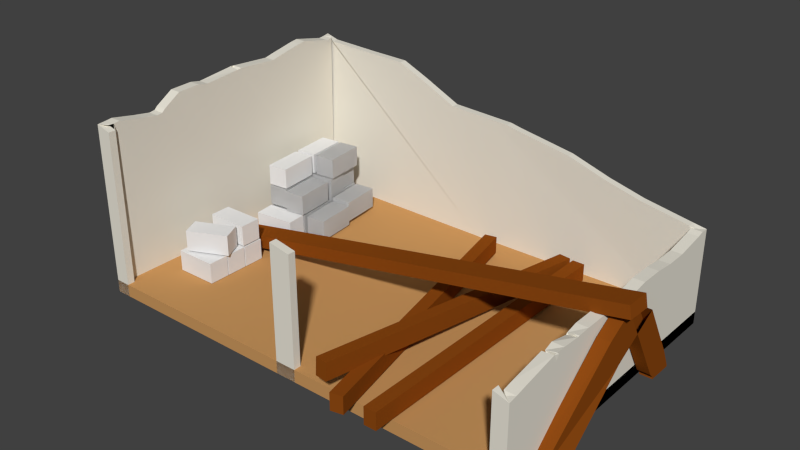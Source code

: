 # Source: egypt_minery_construction1.blend  (saved by Blender 2.75.0; exported with 4.5.12 LTS)
import bpy
from mathutils import Matrix  # noqa: F401  (used for matrix-valued properties, if any)

bpy.ops.wm.read_factory_settings(use_empty=True)
scene = bpy.context.scene
scene.name = 'Scene'

# ---- collections
col_collection_1 = bpy.data.collections.new('Collection 1'); scene.collection.children.link(col_collection_1)

# ---- materials (node trees are filled in below, after node groups)
mat_greek_minery_stones = bpy.data.materials.new('greek_minery_stones')
mat_greek_minery_stones.alpha_threshold = 0.0
mat_greek_minery_stones.use_transparent_shadow = False
mat_greek_minery_stones.roughness = 0.5
mat_greek_minery_ground = bpy.data.materials.new('greek_minery_ground')
mat_greek_minery_ground.alpha_threshold = 0.0
mat_greek_minery_ground.use_transparent_shadow = False
mat_greek_minery_ground.diffuse_color = (0.5815, 0.3058, 0.1112, 1.0)
mat_greek_minery_ground.roughness = 0.5
mat_greek_minery_ground.line_color = (0.0, 0.0, 0.0, 1.0)
mat_greek_minery_wood = bpy.data.materials.new('greek_minery_wood')
mat_greek_minery_wood.alpha_threshold = 0.0
mat_greek_minery_wood.use_transparent_shadow = False
mat_greek_minery_wood.diffuse_color = (0.2598, 0.06523, 0.006452, 1.0)
mat_greek_minery_wood.roughness = 0.5
mat_greek_minery_wood.specular_intensity = 0.0
mat_greek_minery_wall = bpy.data.materials.new('greek_minery_wall')
mat_greek_minery_wall.alpha_threshold = 0.0
mat_greek_minery_wall.use_transparent_shadow = False
mat_greek_minery_wall.diffuse_color = (0.814, 0.7797, 0.6819, 1.0)
mat_greek_minery_wall.roughness = 0.5

# ---- material node trees

# ---- world
world_world = bpy.data.worlds.new('World'); scene.world = world_world
world_world.color = (0.05088, 0.05088, 0.05088)
world_world.use_sun_shadow = False
world_world.sun_shadow_jitter_overblur = 0.0
world_world.cycles.sampling_method = 'MANUAL'
world_world.cycles.sample_map_resolution = 256

# ---- meshes
me_cube_002 = bpy.data.meshes.new('Cube.002')
me_cube_002.from_pydata([(1.5, -4.371e-08, -1.0), (1.5, 4.371e-08, 1.0), (1.4, 4.371e-08, 1.0), (0.07, 4.371e-08, 1.0), (-1.5, -4.371e-08, -1.0), (-1.5, 4.371e-08, 1.0), (0.0, -4.371e-08, -1.0), (0.0, 4.371e-08, 1.0), (-1.4, 4.371e-08, 1.0), (-0.07, 4.371e-08, 1.0), (-1.339, 0.1161, -0.4775), (-1.339, 0.2571, -0.4775), (-1.366, 0.1161, -0.7583), (-1.366, 0.2571, -0.7583), (-1.199, 0.1161, -0.491), (-1.199, 0.2571, -0.491), (-1.226, 0.1161, -0.7718), (-1.226, 0.2571, -0.7718), (-1.181, 0.1161, -0.4868), (-1.181, 0.2571, -0.4868), (-1.208, 0.1161, -0.7676), (-1.208, 0.2571, -0.7676), (-1.04, 0.1161, -0.5003), (-1.04, 0.2571, -0.5003), (-1.067, 0.1161, -0.7811), (-1.067, 0.2571, -0.7811), (-1.022, 0.1161, -0.4961), (-1.022, 0.2571, -0.4961), (-1.049, 0.1161, -0.7769), (-1.049, 0.2571, -0.7769), (-0.8818, 0.1161, -0.5096), (-0.8818, 0.2571, -0.5096), (-0.9089, 0.1161, -0.7904), (-0.9089, 0.2571, -0.7904), (-0.9817, 0.09805, -0.201), (-0.9817, 0.2391, -0.201), (-1.009, 0.09805, -0.4818), (-1.009, 0.2391, -0.4818), (-0.8413, 0.09805, -0.2145), (-0.8413, 0.2391, -0.2145), (-0.8684, 0.09805, -0.4953), (-0.8684, 0.2391, -0.4953), (-1.145, 0.09805, -0.1854), (-1.145, 0.2391, -0.1854), (-1.172, 0.09805, -0.4662), (-1.172, 0.2391, -0.4662), (-1.005, 0.09805, -0.1989), (-1.005, 0.2391, -0.1989), (-1.032, 0.09805, -0.4797), (-1.032, 0.2391, -0.4797), (-1.297, 0.09805, -0.1725), (-1.297, 0.2391, -0.1725), (-1.324, 0.09805, -0.4533), (-1.324, 0.2391, -0.4533), (-1.156, 0.09805, -0.1861), (-1.156, 0.2391, -0.1861), (-1.183, 0.09805, -0.4668), (-1.183, 0.2391, -0.4668), (-1.297, 0.2498, -0.1725), (-1.297, 0.3908, -0.1725), (-1.324, 0.2498, -0.4533), (-1.324, 0.3908, -0.4533), (-1.156, 0.2498, -0.1861), (-1.156, 0.3908, -0.1861), (-1.183, 0.2498, -0.4668), (-1.183, 0.3908, -0.4668), (-1.141, 0.2498, -0.1646), (-1.141, 0.3908, -0.1646), (-1.168, 0.2498, -0.4454), (-1.168, 0.3908, -0.4454), (-1.0, 0.2498, -0.1781), (-1.0, 0.3908, -0.1781), (-1.028, 0.2498, -0.4589), (-1.028, 0.3908, -0.4589), (-1.036, 0.2498, -0.4992), (-1.036, 0.3908, -0.4992), (-1.317, 0.2498, -0.4722), (-1.317, 0.3908, -0.4722), (-1.05, 0.2498, -0.6396), (-1.05, 0.3908, -0.6396), (-1.331, 0.2498, -0.6125), (-1.331, 0.3908, -0.6125), (-1.066, 0.2614, -0.6425), (-1.066, 0.4024, -0.6425), (-1.346, 0.2614, -0.6155), (-1.346, 0.4024, -0.6155), (-1.079, 0.2614, -0.7829), (-1.079, 0.4024, -0.7829), (-1.36, 0.2614, -0.7559), (-1.36, 0.4024, -0.7559), (-1.339, 0.1161, -0.4775), (-1.339, 0.2571, -0.4775), (-1.366, 0.1161, -0.7583), (-1.366, 0.2571, -0.7583), (-1.199, 0.1161, -0.491), (-1.199, 0.2571, -0.491), (-1.226, 0.1161, -0.7718), (-1.226, 0.2571, -0.7718), (-1.181, 0.1161, -0.4868), (-1.181, 0.2571, -0.4868), (-1.208, 0.1161, -0.7676), (-1.208, 0.2571, -0.7676), (-1.04, 0.1161, -0.5003), (-1.04, 0.2571, -0.5003), (-1.067, 0.1161, -0.7811), (-1.067, 0.2571, -0.7811), (-1.022, 0.1161, -0.4961), (-1.022, 0.2571, -0.4961), (-1.049, 0.1161, -0.7769), (-1.049, 0.2571, -0.7769), (-0.8818, 0.1161, -0.5096), (-0.8818, 0.2571, -0.5096), (-0.9089, 0.1161, -0.7904), (-0.9089, 0.2571, -0.7904), (-0.9817, 0.09805, -0.201), (-0.9817, 0.2391, -0.201), (-1.009, 0.09805, -0.4818), (-1.009, 0.2391, -0.4818), (-0.8413, 0.09805, -0.2145), (-0.8413, 0.2391, -0.2145), (-0.8684, 0.09805, -0.4953), (-0.8684, 0.2391, -0.4953), (-1.145, 0.09805, -0.1854), (-1.145, 0.2391, -0.1854), (-1.172, 0.09805, -0.4662), (-1.172, 0.2391, -0.4662), (-1.005, 0.09805, -0.1989), (-1.005, 0.2391, -0.1989), (-1.032, 0.09805, -0.4797), (-1.032, 0.2391, -0.4797), (-1.297, 0.09805, -0.1725), (-1.297, 0.2391, -0.1725), (-1.324, 0.09805, -0.4533), (-1.324, 0.2391, -0.4533), (-1.156, 0.09805, -0.1861), (-1.156, 0.2391, -0.1861), (-1.183, 0.09805, -0.4668), (-1.183, 0.2391, -0.4668), (-1.297, 0.2498, -0.1725), (-1.297, 0.3908, -0.1725), (-1.324, 0.2498, -0.4533), (-1.324, 0.3908, -0.4533), (-1.156, 0.2498, -0.1861), (-1.156, 0.3908, -0.1861), (-1.183, 0.2498, -0.4668), (-1.183, 0.3908, -0.4668), (-1.141, 0.2498, -0.1646), (-1.141, 0.3908, -0.1646), (-1.168, 0.2498, -0.4454), (-1.168, 0.3908, -0.4454), (-1.0, 0.2498, -0.1781), (-1.0, 0.3908, -0.1781), (-1.028, 0.2498, -0.4589), (-1.028, 0.3908, -0.4589), (-1.036, 0.2498, -0.4992), (-1.036, 0.3908, -0.4992), (-1.317, 0.2498, -0.4722), (-1.317, 0.3908, -0.4722), (-1.05, 0.2498, -0.6396), (-1.05, 0.3908, -0.6396), (-1.331, 0.2498, -0.6125), (-1.331, 0.3908, -0.6125), (-1.066, 0.2614, -0.6425), (-1.066, 0.4024, -0.6425), (-1.346, 0.2614, -0.6155), (-1.346, 0.4024, -0.6155), (-1.079, 0.2614, -0.7829), (-1.079, 0.4024, -0.7829), (-1.36, 0.2614, -0.7559), (-1.36, 0.4024, -0.7559), (-0.8413, 0.09805, -0.2145), (-0.8413, 0.2391, -0.2145), (-0.8684, 0.09805, -0.4953), (-0.8684, 0.2391, -0.4953), (-0.9817, 0.09805, -0.201), (-0.9817, 0.2391, -0.201), (-1.009, 0.09805, -0.4818), (-1.009, 0.2391, -0.4818), (-0.8413, 0.09805, -0.2145), (-0.8413, 0.2391, -0.2145), (-0.8684, 0.09805, -0.4953), (-0.8684, 0.2391, -0.4953), (-1.154, 0.4, -0.1844), (-1.154, 0.541, -0.1844), (-1.181, 0.4, -0.4652), (-1.181, 0.541, -0.4652), (-1.295, 0.4, -0.1709), (-1.295, 0.541, -0.1709), (-1.322, 0.4, -0.4517), (-1.322, 0.541, -0.4517), (-1.154, 0.4, -0.1844), (-1.154, 0.541, -0.1844), (-1.181, 0.4, -0.4652), (-1.181, 0.541, -0.4652), (-1.184, 0.4, -0.4919), (-1.184, 0.541, -0.4919), (-1.211, 0.4, -0.7727), (-1.211, 0.541, -0.7727), (-1.324, 0.4, -0.4784), (-1.324, 0.541, -0.4784), (-1.351, 0.4, -0.7592), (-1.351, 0.541, -0.7592), (-1.184, 0.4, -0.4919), (-1.184, 0.541, -0.4919), (-1.211, 0.4, -0.7727), (-1.211, 0.541, -0.7727), (-1.023, 0.4, -0.5074), (-1.023, 0.541, -0.5074), (-1.05, 0.4, -0.7882), (-1.05, 0.541, -0.7882), (-1.164, 0.4, -0.4939), (-1.164, 0.541, -0.4939), (-1.191, 0.4, -0.7747), (-1.191, 0.541, -0.7747), (-1.023, 0.4, -0.5074), (-1.023, 0.541, -0.5074), (-1.05, 0.4, -0.7882), (-1.05, 0.541, -0.7882), (-1.023, 0.4, -0.5074), (-1.023, 0.541, -0.5074), (-1.05, 0.4, -0.7882), (-1.05, 0.541, -0.7882), (-1.164, 0.4, -0.4939), (-1.164, 0.541, -0.4939), (-1.191, 0.4, -0.7747), (-1.191, 0.541, -0.7747), (-1.023, 0.4, -0.5074), (-1.023, 0.541, -0.5074), (-1.05, 0.4, -0.7882), (-1.05, 0.541, -0.7882), (-1.012, 0.1022, -0.1918), (-1.012, 0.2433, -0.1918), (-1.293, 0.1022, -0.1648), (-1.293, 0.2433, -0.1648), (-0.9987, 0.1022, -0.0514), (-0.9987, 0.2433, -0.0514), (-1.279, 0.1022, -0.02438), (-1.279, 0.2433, -0.02438), (-1.012, 0.1022, -0.1918), (-1.012, 0.2433, -0.1918), (-1.293, 0.1022, -0.1648), (-1.293, 0.2433, -0.1648), (-1.002, 0.08724, 0.2176), (-1.002, 0.2283, 0.2176), (-1.284, 0.08724, 0.2196), (-1.284, 0.2283, 0.2196), (-1.001, 0.08724, 0.3586), (-1.001, 0.2283, 0.3586), (-1.283, 0.08724, 0.3606), (-1.283, 0.2283, 0.3606), (-1.002, 0.08724, 0.2176), (-1.002, 0.2283, 0.2176), (-1.284, 0.08724, 0.2196), (-1.284, 0.2283, 0.2196), (-1.284, 0.2283, 0.5146), (-1.284, 0.08724, 0.5146), (-1.002, 0.2283, 0.5126), (-1.002, 0.08724, 0.5126), (-1.283, 0.2283, 0.6557), (-1.283, 0.08724, 0.6557), (-1.001, 0.2283, 0.6537), (-1.001, 0.08724, 0.6537), (-1.284, 0.2283, 0.5146), (-1.284, 0.08724, 0.5146), (-1.002, 0.2283, 0.5126), (-1.002, 0.08724, 0.5126), (-1.002, 0.08724, 0.3655), (-1.002, 0.2283, 0.3655), (-1.284, 0.08724, 0.3675), (-1.284, 0.2283, 0.3675), (-1.001, 0.08724, 0.5065), (-1.001, 0.2283, 0.5065), (-1.283, 0.08724, 0.5085), (-1.283, 0.2283, 0.5085), (-1.002, 0.08724, 0.3655), (-1.002, 0.2283, 0.3655), (-1.284, 0.08724, 0.3675), (-1.284, 0.2283, 0.3675), (-1.284, 0.3801, 0.2299), (-1.284, 0.2391, 0.2299), (-1.002, 0.3801, 0.2279), (-1.002, 0.2391, 0.2279), (-1.283, 0.3801, 0.371), (-1.283, 0.2391, 0.371), (-1.001, 0.3801, 0.369), (-1.001, 0.2391, 0.369), (-1.284, 0.3801, 0.2299), (-1.284, 0.2391, 0.2299), (-1.002, 0.3801, 0.2279), (-1.002, 0.2391, 0.2279), (-1.29, 0.3801, 0.5102), (-1.29, 0.2391, 0.5102), (-1.034, 0.3801, 0.3925), (-1.034, 0.2391, 0.3925), (-1.231, 0.3801, 0.6383), (-1.231, 0.2391, 0.6383), (-0.9748, 0.3801, 0.5207), (-0.9748, 0.2391, 0.5207), (-1.29, 0.3801, 0.5102), (-1.29, 0.2391, 0.5102), (-1.034, 0.3801, 0.3925), (-1.034, 0.2391, 0.3925), (1.595, 0.0144, -0.3067), (1.595, 0.01325, -0.474), (1.511, 0.0144, -0.3067), (1.511, 0.01325, -0.474), (1.595, 0.04932, -0.2732), (1.595, 0.133, -0.4182), (1.511, 0.04932, -0.2732), (1.511, 0.133, -0.4182), (0.7948, 0.1021, -0.859), (0.7948, 0.2189, -0.859), (0.7948, 0.1021, 1.141), (0.7948, 0.2189, 1.141), (0.7114, 0.1021, -0.859), (0.7114, 0.2189, -0.859), (0.7114, 0.1021, 1.141), (0.7114, 0.2189, 1.141), (1.595, 0.04932, -0.2732), (1.595, 0.133, -0.4182), (1.511, 0.04932, -0.2732), (1.511, 0.133, -0.4182), (1.595, 0.04932, -0.2732), (1.595, 0.133, -0.4182), (1.511, 0.04932, -0.2732), (1.511, 0.133, -0.4182), (1.595, 0.4267, -0.05538), (1.595, 0.5103, -0.2003), (1.511, 0.4267, -0.05538), (1.511, 0.5103, -0.2003), (1.595, 0.133, -0.4182), (1.595, 0.04932, -0.2732), (1.511, 0.133, -0.4182), (1.511, 0.04932, -0.2732), (1.511, 0.6234, 0.05824), (1.511, 0.4267, -0.05538), (1.595, 0.4267, -0.05538), (1.595, 0.6234, 0.05824), (1.595, 0.001753, -0.3066), (1.595, 0.0006069, -0.4739), (1.511, 0.001753, -0.3066), (1.511, 0.0006069, -0.4739), (-1.251, 0.1706, 0.001248), (-1.252, 0.1738, 0.1686), (1.643, 0.7233, -0.00272), (1.643, 0.7265, 0.1646), (-1.236, 0.08865, 0.002876), (-1.236, 0.09191, 0.1702), (1.659, 0.6414, -0.001092), (1.658, 0.6446, 0.1662), (1.595, 0.5213, 0.2351), (1.595, 0.3246, 0.1215), (1.511, 0.3246, 0.1215), (1.511, 0.5213, 0.2351), (1.573, 0.01179, 0.8123), (1.615, 0.001487, 0.5892), (1.533, 0.004928, 0.5737), (1.491, 0.01523, 0.7968), (0.6848, 0.1013, -0.8621), (0.6848, 0.2179, -0.8695), (0.4264, 0.2281, 1.117), (0.4264, 0.3446, 1.11), (0.6021, 0.1006, -0.8728), (0.6021, 0.2172, -0.8803), (0.3437, 0.2274, 1.106), (0.3437, 0.3439, 1.099), (0.1575, 0.1021, -0.8088), (0.1575, 0.2189, -0.8088), (0.5764, 0.1021, 1.147), (0.5764, 0.2189, 1.147), (0.07596, 0.1021, -0.7913), (0.07596, 0.2189, -0.7913), (0.4948, 0.1021, 1.164), (0.4948, 0.2189, 1.164), (1.447, -4.217e-08, -0.9646), (1.45, 0.6456, -0.9625), (1.425, 0.6467, -0.9699), (1.425, 0.6482, -0.9467), (1.425, 0.6362, -0.9023), (1.425, 0.6024, -0.7065), (1.425, 0.6, -0.5628), (1.425, 0.6129, -0.4299), (1.425, 0.6128, -0.2725), (1.425, 0.5952, -0.1652), (1.425, 0.6041, 0.1404), (1.425, 0.606, 0.158), (1.425, 0.6048, 0.3071), (1.427, 0.5887, 0.3915), (1.429, 0.582, 0.4039), (1.425, 0.6042, 0.5333), (1.429, 0.5884, 0.5976), (1.443, 0.5718, 0.603), (1.425, 0.5963, 0.6243), (1.425, 0.5518, 0.8765), (1.425, 0.5379, 0.9412), (1.451, 0.5278, 0.9623), (1.447, 4.217e-08, 0.9646), (0.0, -4.153e-08, -0.95), (0.0, 0.9571, -0.95), (0.1022, 0.9525, -0.95), (0.1789, 0.9364, -0.95), (0.5707, 0.8685, -0.95), (0.8426, 0.7815, -0.95), (1.088, 0.7181, -0.95), (1.415, 0.6599, -0.95), (1.4, 0.5583, 0.95), (1.4, 4.153e-08, 0.95), (-1.447, -4.217e-08, -0.9646), (-1.442, 1.226, -0.9682), (-1.407, 1.199, -0.95), (-1.067, 1.186, -0.95), (-0.7837, 1.179, -0.95), (-0.5955, 1.097, -0.95), (-0.3346, 0.9729, -0.95), (-0.005804, 0.9574, -0.95), (-1.447, 4.217e-08, 0.9646), (-1.447, 0.6667, 0.9646), (-1.44, 1.148, 0.9702), (-1.425, 1.153, 0.9391), (-1.425, 1.158, 0.8969), (-1.425, 1.127, 0.7352), (-1.425, 1.108, 0.6174), (-1.425, 1.113, 0.5766), (-1.425, 1.133, 0.5555), (-1.425, 1.208, 0.4332), (-1.425, 1.213, 0.2737), (-1.425, 1.199, 0.2002), (-1.426, 1.22, -0.06353), (-1.456, 1.186, -0.06771), (-1.453, 1.188, -0.06541), (-1.425, 1.224, -0.0944), (-1.425, 1.205, -0.3669), (-1.425, 1.204, -0.3831), (-1.425, 1.218, -0.4463), (-1.425, 1.255, -0.6363), (-1.425, 1.261, -0.6849), (-1.425, 1.213, -0.9125), (-1.425, 1.218, -0.9558), (-1.4, 4.153e-08, 0.95), (-1.4, 0.6667, 0.95), (-1.4, 1.121, 0.95), (-1.465, 1.139, 0.95), (0.07, 4.153e-08, 0.95), (0.07, 0.6667, 0.95), (0.0, 0.6667, 0.95), (0.0, 4.153e-08, 0.95), (0.0, 0.8294, 0.95), (0.07, 0.8163, 0.95), (-0.07, 4.153e-08, 0.95), (-0.07, 0.6667, 0.95), (-0.07, 0.8425, 0.95), (1.499, 0.5536, 0.5987), (1.441, 0.5637, 0.4003), (-1.515, 1.178, -0.06661), (1.5, -4.371e-08, -1.0), (1.5, 0.6456, -1.0), (1.5, 0.6467, -0.9699), (1.5, 0.6482, -0.9467), (1.5, 0.6362, -0.9023), (1.5, 0.6024, -0.7065), (1.5, 0.6, -0.5628), (1.5, 0.6129, -0.4299), (1.5, 0.6128, -0.2725), (1.5, 0.5952, -0.1652), (1.5, 0.6041, 0.1404), (1.5, 0.606, 0.158), (1.5, 0.6048, 0.3071), (1.5, 0.6003, 0.3931), (1.5, 0.5986, 0.4061), (1.5, 0.6042, 0.5333), (1.5, 0.6042, 0.5981), (1.5, 0.6039, 0.6055), (1.5, 0.6018, 0.6249), (1.5, 0.5518, 0.8765), (1.5, 0.5379, 0.9412), (1.5, 0.5278, 1.0), (1.5, 4.371e-08, 1.0), (0.0, -4.371e-08, -1.0), (0.0, 0.9571, -1.0), (0.1022, 0.9525, -1.0), (0.1789, 0.9364, -1.0), (0.5707, 0.8685, -1.0), (0.8426, 0.7815, -1.0), (1.088, 0.7181, -1.0), (1.415, 0.6599, -1.0), (1.4, 0.5583, 1.0), (1.4, 4.371e-08, 1.0), (-1.5, -4.371e-08, -1.0), (-1.5, 1.226, -1.0), (-1.407, 1.199, -1.0), (-1.067, 1.186, -1.0), (-0.7837, 1.179, -1.0), (-0.5955, 1.097, -1.0), (-0.3346, 0.9729, -1.0), (-0.005804, 0.9574, -1.0), (-1.5, 4.371e-08, 1.0), (-1.5, 0.6667, 1.0), (-1.5, 1.148, 1.0), (-1.5, 1.153, 0.9391), (-1.5, 1.158, 0.8969), (-1.5, 1.127, 0.7352), (-1.5, 1.108, 0.6174), (-1.5, 1.113, 0.5766), (-1.5, 1.133, 0.5555), (-1.5, 1.208, 0.4332), (-1.5, 1.213, 0.2737), (-1.5, 1.199, 0.2002), (-1.5, 1.226, -0.06292), (-1.5, 1.227, -0.06698), (-1.5, 1.227, -0.06847), (-1.5, 1.225, -0.09447), (-1.5, 1.205, -0.3669), (-1.5, 1.204, -0.3831), (-1.5, 1.218, -0.4463), (-1.5, 1.255, -0.6363), (-1.5, 1.261, -0.6849), (-1.5, 1.213, -0.9125), (-1.5, 1.218, -0.9558), (-1.4, 4.371e-08, 1.0), (-1.4, 0.6667, 1.0), (-1.4, 1.121, 1.0), (-1.465, 1.139, 1.0), (0.07, 4.371e-08, 1.0), (0.07, 0.6667, 1.0), (0.0, 0.6667, 1.0), (0.0, 4.371e-08, 1.0), (0.0, 0.8294, 1.0), (0.07, 0.8163, 1.0), (-0.07, 4.371e-08, 1.0), (-0.07, 0.6667, 1.0), (-0.07, 0.8425, 1.0), (1.512, 0.6026, 0.6022), (1.477, 0.6071, 0.406), (-1.497, 1.226, -0.0674), (-1.447, 4.217e-08, 0.9646), (-1.447, 0.6667, 0.9646), (-1.44, 1.148, 0.9702), (-1.442, 1.226, -0.9682), (-1.447, -4.217e-08, -0.9646), (-1.425, 1.153, 0.9391), (-1.425, 1.158, 0.8969), (-1.425, 1.127, 0.7352), (-1.425, 1.108, 0.6174), (-1.425, 1.113, 0.5766), (-1.425, 1.133, 0.5555), (-1.425, 1.208, 0.4332), (-1.425, 1.213, 0.2737), (-1.425, 1.199, 0.2002), (-1.426, 1.22, -0.06353), (-1.456, 1.186, -0.06771), (-1.453, 1.188, -0.06541), (-1.425, 1.224, -0.0944), (-1.425, 1.205, -0.3669), (-1.425, 1.204, -0.3831), (-1.425, 1.218, -0.4463), (-1.425, 1.255, -0.6363), (-1.425, 1.261, -0.6849), (-1.425, 1.213, -0.9125), (-1.425, 1.218, -0.9558), (-1.5, 4.371e-08, 1.0), (-1.5, 0.6667, 1.0), (-1.5, 1.148, 1.0), (-1.5, 1.226, -1.0), (-1.5, -4.371e-08, -1.0), (-1.5, 1.153, 0.9391), (-1.5, 1.158, 0.8969), (-1.5, 1.127, 0.7352), (-1.5, 1.108, 0.6174), (-1.5, 1.113, 0.5766), (-1.5, 1.133, 0.5555), (-1.5, 1.208, 0.4332), (-1.5, 1.213, 0.2737), (-1.5, 1.199, 0.2002), (-1.5, 1.226, -0.06292), (-1.5, 1.227, -0.06698), (-1.5, 1.227, -0.06847), (-1.5, 1.225, -0.09447), (-1.5, 1.205, -0.3669), (-1.5, 1.204, -0.3831), (-1.5, 1.218, -0.4463), (-1.5, 1.255, -0.6363), (-1.5, 1.261, -0.6849), (-1.5, 1.213, -0.9125), (-1.5, 1.218, -0.9558), (1.5, 0.08381, -1.0), (1.5, 0.08381, 1.0), (1.665e-09, 0.08381, -1.0), (0.07, 0.08381, 1.0), (1.665e-09, 0.08381, 1.0), (1.4, 0.08381, 1.0), (-1.5, 0.08381, -1.0), (-1.5, 0.08381, 1.0), (-0.07, 0.08381, 1.0), (-1.4, 0.08381, 1.0)], [], [(0, 1, 2, 3, 7, 6), (4, 6, 7, 9, 8, 5), (11, 13, 12, 10), (13, 17, 16, 12), (17, 15, 14, 16), (15, 11, 10, 14), (10, 12, 16, 14), (15, 17, 13, 11), (19, 21, 20, 18), (21, 25, 24, 20), (25, 23, 22, 24), (23, 19, 18, 22), (18, 20, 24, 22), (23, 25, 21, 19), (27, 29, 28, 26), (29, 33, 32, 28), (33, 31, 30, 32), (31, 27, 26, 30), (26, 28, 32, 30), (31, 33, 29, 27), (35, 37, 36, 34), (37, 41, 40, 36), (41, 39, 38, 40), (39, 35, 34, 38), (34, 36, 40, 38), (39, 41, 37, 35), (43, 45, 44, 42), (45, 49, 48, 44), (49, 47, 46, 48), (47, 43, 42, 46), (42, 44, 48, 46), (47, 49, 45, 43), (51, 53, 52, 50), (53, 57, 56, 52), (57, 55, 54, 56), (55, 51, 50, 54), (50, 52, 56, 54), (55, 57, 53, 51), (59, 61, 60, 58), (61, 65, 64, 60), (65, 63, 62, 64), (63, 59, 58, 62), (58, 60, 64, 62), (63, 65, 61, 59), (67, 69, 68, 66), (69, 73, 72, 68), (73, 71, 70, 72), (71, 67, 66, 70), (66, 68, 72, 70), (71, 73, 69, 67), (75, 77, 76, 74), (77, 81, 80, 76), (81, 79, 78, 80), (79, 75, 74, 78), (74, 76, 80, 78), (79, 81, 77, 75), (83, 85, 84, 82), (85, 89, 88, 84), (89, 87, 86, 88), (87, 83, 82, 86), (82, 84, 88, 86), (87, 89, 85, 83), (91, 93, 92, 90), (93, 97, 96, 92), (97, 95, 94, 96), (95, 91, 90, 94), (90, 92, 96, 94), (95, 97, 93, 91), (99, 101, 100, 98), (101, 105, 104, 100), (105, 103, 102, 104), (103, 99, 98, 102), (98, 100, 104, 102), (103, 105, 101, 99), (107, 109, 108, 106), (109, 113, 112, 108), (113, 111, 110, 112), (111, 107, 106, 110), (106, 108, 112, 110), (111, 113, 109, 107), (115, 117, 116, 114), (117, 121, 120, 116), (121, 119, 118, 120), (119, 115, 114, 118), (114, 116, 120, 118), (119, 121, 117, 115), (123, 125, 124, 122), (125, 129, 128, 124), (129, 127, 126, 128), (127, 123, 122, 126), (122, 124, 128, 126), (127, 129, 125, 123), (131, 133, 132, 130), (133, 137, 136, 132), (137, 135, 134, 136), (135, 131, 130, 134), (130, 132, 136, 134), (135, 137, 133, 131), (139, 141, 140, 138), (141, 145, 144, 140), (145, 143, 142, 144), (143, 139, 138, 142), (138, 140, 144, 142), (143, 145, 141, 139), (147, 149, 148, 146), (149, 153, 152, 148), (153, 151, 150, 152), (151, 147, 146, 150), (146, 148, 152, 150), (151, 153, 149, 147), (155, 157, 156, 154), (157, 161, 160, 156), (161, 159, 158, 160), (159, 155, 154, 158), (154, 156, 160, 158), (159, 161, 157, 155), (163, 165, 164, 162), (165, 169, 168, 164), (169, 167, 166, 168), (167, 163, 162, 166), (162, 164, 168, 166), (167, 169, 165, 163), (173, 171, 170, 172), (175, 177, 176, 174), (177, 181, 180, 176), (179, 175, 174, 178), (174, 176, 180, 178), (179, 181, 177, 175), (185, 183, 182, 184), (187, 189, 188, 186), (189, 193, 192, 188), (191, 187, 186, 190), (186, 188, 192, 190), (191, 193, 189, 187), (197, 195, 194, 196), (199, 201, 200, 198), (201, 205, 204, 200), (203, 199, 198, 202), (198, 200, 204, 202), (203, 205, 201, 199), (209, 207, 206, 208), (211, 213, 212, 210), (213, 217, 216, 212), (215, 211, 210, 214), (210, 212, 216, 214), (215, 217, 213, 211), (221, 219, 218, 220), (223, 225, 224, 222), (225, 229, 228, 224), (227, 223, 222, 226), (222, 224, 228, 226), (227, 229, 225, 223), (233, 231, 230, 232), (235, 237, 236, 234), (237, 241, 240, 236), (239, 235, 234, 238), (234, 236, 240, 238), (239, 241, 237, 235), (245, 243, 242, 244), (247, 249, 248, 246), (249, 253, 252, 248), (251, 247, 246, 250), (246, 248, 252, 250), (251, 253, 249, 247), (256, 254, 258, 260), (261, 259, 255, 257), (256, 260, 261, 257), (258, 254, 255, 259), (260, 258, 259, 261), (262, 264, 265, 263), (269, 267, 266, 268), (271, 273, 272, 270), (273, 277, 276, 272), (275, 271, 270, 274), (270, 272, 276, 274), (275, 277, 273, 271), (280, 278, 282, 284), (285, 283, 279, 281), (280, 284, 285, 281), (282, 278, 279, 283), (284, 282, 283, 285), (286, 288, 289, 287), (292, 290, 294, 296), (297, 295, 291, 293), (292, 296, 297, 293), (294, 290, 291, 295), (296, 294, 295, 297), (298, 300, 301, 299), (325, 323, 319, 321), (332, 330, 323, 325), (321, 319, 307, 309), (324, 325, 321, 320), (318, 320, 308, 306), (311, 313, 312, 310), (313, 317, 316, 312), (317, 315, 314, 316), (315, 311, 310, 314), (310, 312, 316, 314), (315, 317, 313, 311), (333, 332, 325, 324), (308, 309, 305, 304), (320, 321, 309, 308), (330, 327, 326, 331), (328, 333, 331, 326), (322, 324, 320, 318), (330, 331, 322, 323), (307, 306, 302, 303), (327, 330, 332, 329), (319, 318, 306, 307), (303, 302, 338, 339), (337, 334, 353, 350), (306, 308, 304, 302), (323, 322, 318, 319), (329, 332, 333, 328), (331, 333, 324, 322), (328, 326, 336, 335), (341, 339, 338, 340), (309, 307, 303, 305), (305, 303, 339, 341), (302, 304, 340, 338), (304, 305, 341, 340), (343, 345, 344, 342), (345, 349, 348, 344), (349, 347, 346, 348), (347, 343, 342, 346), (342, 344, 348, 346), (347, 349, 345, 343), (352, 351, 355, 356), (335, 336, 351, 352), (334, 335, 352, 353), (336, 337, 350, 351), (357, 356, 355, 354), (353, 352, 356, 357), (351, 350, 354, 355), (350, 353, 357, 354), (359, 361, 360, 358), (361, 365, 364, 360), (365, 363, 362, 364), (363, 359, 358, 362), (358, 360, 364, 362), (363, 365, 361, 359), (367, 369, 368, 366), (369, 373, 372, 368), (373, 371, 370, 372), (371, 367, 366, 370), (366, 368, 372, 370), (371, 373, 369, 367), (374, 396, 395, 394, 393, 392, 391, 390, 389, 388, 387, 386, 385, 384, 383, 382, 381, 380, 379, 378, 377, 376, 375), (375, 404, 403, 402, 401, 400, 399, 398, 397, 374), (405, 395, 396, 406), (398, 414, 413, 412, 411, 410, 409, 408, 407, 397), (508, 509, 575, 574), (440, 438, 534, 539), (442, 445, 444, 443), (446, 447, 443, 444), (448, 449, 444, 445), (450, 446, 444, 449), (391, 451, 390), (392, 451, 391), (387, 388, 452), (427, 428, 453), (428, 429, 453), (429, 430, 453), (476, 454, 455, 456, 457, 458, 459, 460, 461, 462, 463, 464, 465, 466, 467, 468, 469, 470, 471, 472, 473, 474, 475), (484, 455, 454, 477, 478, 479, 480, 481, 482, 483), (475, 485, 486, 476), (494, 478, 477, 487, 488, 489, 490, 491, 492, 493), (430, 429, 550, 551), (496, 495, 518, 519), (497, 496, 519, 520, 521), (525, 522, 523, 524), (527, 526, 524, 523), (529, 528, 525, 524), (526, 530, 529, 524), (470, 531, 471), (471, 531, 472), (468, 467, 532), (508, 507, 533), (509, 508, 533), (510, 509, 533), (376, 456, 455, 375), (377, 457, 456, 376), (378, 458, 457, 377), (379, 459, 458, 378), (380, 460, 459, 379), (381, 461, 460, 380), (382, 462, 461, 381), (383, 463, 462, 382), (384, 464, 463, 383), (385, 465, 464, 384), (386, 466, 465, 385), (387, 467, 466, 386), (389, 469, 468, 388), (390, 470, 469, 389), (393, 473, 472, 392), (394, 474, 473, 393), (395, 475, 474, 394), (374, 454, 476, 396), (397, 477, 454, 374), (399, 479, 478, 398), (400, 480, 479, 399), (401, 481, 480, 400), (402, 482, 481, 401), (403, 483, 482, 402), (404, 484, 483, 403), (375, 455, 484, 404), (406, 486, 485, 405), (396, 476, 486, 406), (405, 485, 475, 395), (407, 487, 477, 397), (409, 489, 488, 408), (410, 490, 489, 409), (411, 491, 490, 410), (412, 492, 491, 411), (413, 493, 492, 412), (414, 494, 493, 413), (398, 478, 494, 414), (415, 495, 487, 407), (418, 498, 497, 417), (419, 499, 498, 418), (420, 500, 499, 419), (421, 501, 500, 420), (422, 502, 501, 421), (423, 503, 502, 422), (424, 504, 503, 423), (425, 505, 504, 424), (426, 506, 505, 425), (427, 507, 506, 426), (431, 511, 510, 430), (432, 512, 511, 431), (433, 513, 512, 432), (434, 514, 513, 433), (435, 515, 514, 434), (436, 516, 515, 435), (437, 517, 516, 436), (408, 488, 517, 437), (438, 518, 495, 415), (439, 519, 518, 438), (440, 520, 519, 439), (441, 521, 520, 440), (417, 497, 521, 441), (390, 451, 531, 470), (451, 392, 472, 531), (446, 526, 527, 447), (450, 530, 526, 446), (388, 468, 532, 452), (452, 532, 467, 387), (453, 533, 507, 427), (430, 510, 533, 453), (443, 523, 522, 442), (442, 522, 525, 445), (447, 527, 523, 443), (445, 525, 528, 448), (448, 528, 529, 449), (449, 529, 530, 450), (547, 538, 555, 554, 553, 552, 551, 548), (562, 563, 559, 560, 561, 564, 565, 566, 567, 568, 569, 570, 571, 572, 573, 574, 575, 576, 577, 578, 579, 580, 581, 582, 583), (415, 407, 538, 534), (431, 430, 551, 552), (509, 510, 576, 575), (418, 417, 536, 539), (487, 495, 559, 563), (432, 431, 552, 553), (510, 511, 577, 576), (419, 418, 539, 540), (497, 498, 564, 561), (433, 432, 553, 554), (511, 512, 578, 577), (420, 419, 540, 541), (498, 499, 565, 564), (434, 433, 554, 555), (512, 513, 579, 578), (421, 420, 541, 542), (499, 500, 566, 565), (435, 434, 555, 556), (513, 514, 580, 579), (422, 421, 542, 543), (500, 501, 567, 566), (436, 435, 556, 557), (514, 515, 581, 580), (423, 422, 543, 544), (501, 502, 568, 567), (437, 436, 557, 558), (515, 516, 582, 581), (424, 423, 544, 545), (502, 503, 569, 568), (408, 437, 558, 537), (516, 517, 583, 582), (425, 424, 545, 546), (503, 504, 570, 569), (517, 488, 562, 583), (426, 425, 546, 547), (504, 505, 571, 570), (416, 415, 534, 535), (427, 426, 547, 548), (505, 506, 572, 571), (417, 416, 535, 536), (495, 496, 560, 559), (428, 427, 548, 549), (506, 507, 573, 572), (407, 408, 537, 538), (496, 497, 561, 560), (429, 428, 549, 550), (507, 508, 574, 573), (488, 487, 563, 562), (555, 538, 558, 557, 556), (542, 538, 547, 546, 545, 544, 543), (539, 538, 542, 541, 540), (538, 539, 534), (584, 586, 588, 587, 589, 585), (590, 591, 593, 592, 588, 586), (6, 586, 584, 0), (7, 588, 592, 9), (2, 589, 587, 3), (3, 587, 588, 7), (8, 593, 591, 5), (5, 591, 590, 4), (9, 592, 593, 8), (0, 584, 585, 1), (4, 590, 586, 6), (1, 585, 589, 2)])
me_cube_002.polygons.foreach_set('material_index', [1, 1, 0, 0, 0, 0, 0, 0, 0, 0, 0, 0, 0, 0, 0, 0, 0, 0, 0, 0, 0, 0, 0, 0, 0, 0, 0, 0, 0, 0, 0, 0, 0, 0, 0, 0, 0, 0, 0, 0, 0, 0, 0, 0, 0, 0, 0, 0, 0, 0, 0, 0, 0, 0, 0, 0, 0, 0, 0, 0, 0, 0, 0, 0, 0, 0, 0, 0, 0, 0, 0, 0, 0, 0, 0, 0, 0, 0, 0, 0, 0, 0, 0, 0, 0, 0, 0, 0, 0, 0, 0, 0, 0, 0, 0, 0, 0, 0, 0, 0, 0, 0, 0, 0, 0, 0, 0, 0, 0, 0, 0, 0, 0, 0, 0, 0, 0, 0, 0, 0, 0, 0, 0, 0, 0, 0, 0, 0, 0, 0, 0, 0, 0, 0, 0, 0, 0, 0, 0, 0, 0, 0, 0, 0, 0, 0, 0, 0, 0, 0, 0, 0, 0, 0, 0, 0, 0, 0, 0, 0, 0, 0, 0, 0, 0, 0, 0, 0, 0, 0, 0, 0, 0, 0, 0, 0, 0, 0, 0, 0, 0, 0, 0, 0, 0, 0, 0, 0, 2, 2, 2, 2, 2, 2, 2, 2, 2, 2, 2, 2, 2, 2, 2, 2, 2, 2, 2, 2, 2, 2, 2, 2, 2, 2, 2, 2, 2, 2, 2, 2, 2, 2, 2, 2, 2, 2, 2, 2, 2, 2, 2, 2, 2, 2, 2, 2, 2, 2, 2, 2, 2, 2, 2, 2, 2, 2, 2, 3, 3, 3, 3, 3, 3, 3, 3, 3, 3, 3, 3, 3, 3, 3, 3, 3, 3, 3, 3, 3, 3, 3, 3, 3, 3, 3, 3, 3, 3, 3, 3, 3, 3, 3, 3, 3, 3, 3, 3, 3, 3, 3, 3, 3, 3, 3, 3, 3, 3, 3, 3, 3, 3, 3, 3, 3, 3, 3, 3, 3, 3, 3, 3, 3, 3, 3, 3, 3, 3, 3, 3, 3, 3, 3, 3, 3, 3, 3, 3, 3, 3, 3, 3, 3, 3, 3, 3, 3, 3, 3, 3, 3, 3, 3, 3, 3, 3, 3, 3, 3, 3, 3, 3, 3, 3, 3, 3, 3, 3, 3, 3, 3, 3, 3, 3, 3, 3, 3, 3, 3, 3, 3, 3, 3, 3, 3, 3, 3, 3, 3, 3, 3, 3, 3, 3, 3, 3, 3, 3, 3, 3, 3, 3, 3, 3, 3, 3, 3, 3, 3, 3, 3, 3, 3, 3, 3, 3, 3, 3, 3, 3, 1, 1, 1, 1, 1, 1, 1, 1, 1, 1, 1, 1])
_uv = me_cube_002.uv_layers.new(name='UVMap')
_uv.uv.foreach_set('vector', [0.6667, 0.448, 1.0, 0.448, 1.0, 0.4629, 1.0, 0.6615, 1.0, 0.6719, 0.6667, 0.6719, 0.6667, 0.8959, 0.6667, 0.6719, 1.0, 0.6719, 1.0, 0.6824, 1.0, 0.881, 1.0, 0.8959, 0.3, 0.6667, 0.3, 0.0, 0.6, 0.0, 0.6, 0.6667, 0.4, 0.6667, 0.6, 0.6667, 0.6, 1.0, 0.4, 1.0, 8.941e-08, 0.6667, 0.0, 0.0, 0.3, 1.987e-07, 0.3, 0.6667, 0.0, 0.6667, 0.2, 0.6667, 0.2, 1.0, 0.0, 1.0, 0.6, 0.6667, 0.6, 1.987e-07, 0.8, 0.0, 0.8, 0.6667, 0.8, 0.6667, 0.8, 1.987e-07, 1.0, 0.0, 1.0, 0.6667, 0.3, 0.6667, 0.3, 0.0, 0.6, 0.0, 0.6, 0.6667, 0.4, 0.6667, 0.6, 0.6667, 0.6, 1.0, 0.4, 1.0, 8.941e-08, 0.6667, 0.0, 0.0, 0.3, 1.987e-07, 0.3, 0.6667, 0.0, 0.6667, 0.2, 0.6667, 0.2, 1.0, 0.0, 1.0, 0.6, 0.6667, 0.6, 1.987e-07, 0.8, 0.0, 0.8, 0.6667, 0.8, 0.6667, 0.8, 1.987e-07, 1.0, 0.0, 1.0, 0.6667, 0.3, 0.6667, 0.3, 0.0, 0.6, 0.0, 0.6, 0.6667, 0.4, 0.6667, 0.6, 0.6667, 0.6, 1.0, 0.4, 1.0, 8.941e-08, 0.6667, 0.0, 0.0, 0.3, 1.987e-07, 0.3, 0.6667, 0.0, 0.6667, 0.2, 0.6667, 0.2, 1.0, 0.0, 1.0, 0.6, 0.6667, 0.6, 1.987e-07, 0.8, 0.0, 0.8, 0.6667, 0.8, 0.6667, 0.8, 1.987e-07, 1.0, 0.0, 1.0, 0.6667, 0.3, 0.6667, 0.3, 0.0, 0.6, 0.0, 0.6, 0.6667, 0.4, 0.6667, 0.6, 0.6667, 0.6, 1.0, 0.4, 1.0, 8.941e-08, 0.6667, 0.0, 0.0, 0.3, 1.987e-07, 0.3, 0.6667, 0.0, 0.6667, 0.2, 0.6667, 0.2, 1.0, 0.0, 1.0, 0.6, 0.6667, 0.6, 1.987e-07, 0.8, 0.0, 0.8, 0.6667, 0.8, 0.6667, 0.8, 1.987e-07, 1.0, 0.0, 1.0, 0.6667, 0.3, 0.6667, 0.3, 0.0, 0.6, 0.0, 0.6, 0.6667, 0.4, 0.6667, 0.6, 0.6667, 0.6, 1.0, 0.4, 1.0, 8.941e-08, 0.6667, 0.0, 0.0, 0.3, 1.987e-07, 0.3, 0.6667, 0.0, 0.6667, 0.2, 0.6667, 0.2, 1.0, 0.0, 1.0, 0.6, 0.6667, 0.6, 1.987e-07, 0.8, 0.0, 0.8, 0.6667, 0.8, 0.6667, 0.8, 1.987e-07, 1.0, 0.0, 1.0, 0.6667, 0.3, 0.6667, 0.3, 0.0, 0.6, 0.0, 0.6, 0.6667, 0.4, 0.6667, 0.6, 0.6667, 0.6, 1.0, 0.4, 1.0, 8.941e-08, 0.6667, 0.0, 0.0, 0.3, 1.987e-07, 0.3, 0.6667, 0.0, 0.6667, 0.2, 0.6667, 0.2, 1.0, 0.0, 1.0, 0.6, 0.6667, 0.6, 1.987e-07, 0.8, 0.0, 0.8, 0.6667, 0.8, 0.6667, 0.8, 1.987e-07, 1.0, 0.0, 1.0, 0.6667, 0.3, 0.6667, 0.3, 0.0, 0.6, 0.0, 0.6, 0.6667, 0.4, 0.6667, 0.6, 0.6667, 0.6, 1.0, 0.4, 1.0, 8.941e-08, 0.6667, 0.0, 0.0, 0.3, 1.987e-07, 0.3, 0.6667, 0.0, 0.6667, 0.2, 0.6667, 0.2, 1.0, 0.0, 1.0, 0.6, 0.6667, 0.6, 1.987e-07, 0.8, 0.0, 0.8, 0.6667, 0.8, 0.6667, 0.8, 1.987e-07, 1.0, 0.0, 1.0, 0.6667, 0.3, 0.6667, 0.3, 0.0, 0.6, 0.0, 0.6, 0.6667, 0.4, 0.6667, 0.6, 0.6667, 0.6, 1.0, 0.4, 1.0, 8.941e-08, 0.6667, 0.0, 0.0, 0.3, 1.987e-07, 0.3, 0.6667, 0.0, 0.6667, 0.2, 0.6667, 0.2, 1.0, 0.0, 1.0, 0.6, 0.6667, 0.6, 1.987e-07, 0.8, 0.0, 0.8, 0.6667, 0.8, 0.6667, 0.8, 1.987e-07, 1.0, 0.0, 1.0, 0.6667, 0.3, 0.6667, 0.3, 0.0, 0.6, 0.0, 0.6, 0.6667, 0.4, 0.6667, 0.6, 0.6667, 0.6, 1.0, 0.4, 1.0, 8.941e-08, 0.6667, 0.0, 0.0, 0.3, 1.987e-07, 0.3, 0.6667, 0.0, 0.6667, 0.2, 0.6667, 0.2, 1.0, 0.0, 1.0, 0.6, 0.6667, 0.6, 1.987e-07, 0.8, 0.0, 0.8, 0.6667, 0.8, 0.6667, 0.8, 1.987e-07, 1.0, 0.0, 1.0, 0.6667, 0.3, 0.6667, 0.3, 0.0, 0.6, 0.0, 0.6, 0.6667, 0.4, 0.6667, 0.6, 0.6667, 0.6, 1.0, 0.4, 1.0, 8.941e-08, 0.6667, 0.0, 0.0, 0.3, 1.987e-07, 0.3, 0.6667, 0.0, 0.6667, 0.2, 0.6667, 0.2, 1.0, 0.0, 1.0, 0.6, 0.6667, 0.6, 1.987e-07, 0.8, 0.0, 0.8, 0.6667, 0.8, 0.6667, 0.8, 1.987e-07, 1.0, 0.0, 1.0, 0.6667, 0.3, 0.6667, 0.3, 0.0, 0.6, 0.0, 0.6, 0.6667, 0.4, 0.6667, 0.6, 0.6667, 0.6, 1.0, 0.4, 1.0, 8.941e-08, 0.6667, 0.0, 0.0, 0.3, 1.987e-07, 0.3, 0.6667, 0.0, 0.6667, 0.2, 0.6667, 0.2, 1.0, 0.0, 1.0, 0.6, 0.6667, 0.6, 1.987e-07, 0.8, 0.0, 0.8, 0.6667, 0.8, 0.6667, 0.8, 1.987e-07, 1.0, 0.0, 1.0, 0.6667, 0.3, 0.6667, 0.3, 0.0, 0.6, 0.0, 0.6, 0.6667, 0.4, 0.6667, 0.6, 0.6667, 0.6, 1.0, 0.4, 1.0, 8.941e-08, 0.6667, 0.0, 0.0, 0.3, 1.987e-07, 0.3, 0.6667, 0.0, 0.6667, 0.2, 0.6667, 0.2, 1.0, 0.0, 1.0, 0.6, 0.6667, 0.6, 1.987e-07, 0.8, 0.0, 0.8, 0.6667, 0.8, 0.6667, 0.8, 1.987e-07, 1.0, 0.0, 1.0, 0.6667, 0.3, 0.6667, 0.3, 0.0, 0.6, 0.0, 0.6, 0.6667, 0.4, 0.6667, 0.6, 0.6667, 0.6, 1.0, 0.4, 1.0, 8.941e-08, 0.6667, 0.0, 0.0, 0.3, 1.987e-07, 0.3, 0.6667, 0.0, 0.6667, 0.2, 0.6667, 0.2, 1.0, 0.0, 1.0, 0.6, 0.6667, 0.6, 1.987e-07, 0.8, 0.0, 0.8, 0.6667, 0.8, 0.6667, 0.8, 1.987e-07, 1.0, 0.0, 1.0, 0.6667, 0.3, 0.6667, 0.3, 0.0, 0.6, 0.0, 0.6, 0.6667, 0.4, 0.6667, 0.6, 0.6667, 0.6, 1.0, 0.4, 1.0, 8.941e-08, 0.6667, 0.0, 0.0, 0.3, 1.987e-07, 0.3, 0.6667, 0.0, 0.6667, 0.2, 0.6667, 0.2, 1.0, 0.0, 1.0, 0.6, 0.6667, 0.6, 1.987e-07, 0.8, 0.0, 0.8, 0.6667, 0.8, 0.6667, 0.8, 1.987e-07, 1.0, 0.0, 1.0, 0.6667, 0.3, 0.6667, 0.3, 0.0, 0.6, 0.0, 0.6, 0.6667, 0.4, 0.6667, 0.6, 0.6667, 0.6, 1.0, 0.4, 1.0, 8.941e-08, 0.6667, 0.0, 0.0, 0.3, 1.987e-07, 0.3, 0.6667, 0.0, 0.6667, 0.2, 0.6667, 0.2, 1.0, 0.0, 1.0, 0.6, 0.6667, 0.6, 1.987e-07, 0.8, 0.0, 0.8, 0.6667, 0.8, 0.6667, 0.8, 1.987e-07, 1.0, 0.0, 1.0, 0.6667, 0.3, 0.6667, 0.3, 0.0, 0.6, 0.0, 0.6, 0.6667, 0.4, 0.6667, 0.6, 0.6667, 0.6, 1.0, 0.4, 1.0, 8.941e-08, 0.6667, 0.0, 0.0, 0.3, 1.987e-07, 0.3, 0.6667, 0.0, 0.6667, 0.2, 0.6667, 0.2, 1.0, 0.0, 1.0, 0.6, 0.6667, 0.6, 1.987e-07, 0.8, 0.0, 0.8, 0.6667, 0.8, 0.6667, 0.8, 1.987e-07, 1.0, 0.0, 1.0, 0.6667, 0.3, 0.6667, 0.3, 0.0, 0.6, 0.0, 0.6, 0.6667, 0.4, 0.6667, 0.6, 0.6667, 0.6, 1.0, 0.4, 1.0, 8.941e-08, 0.6667, 0.0, 0.0, 0.3, 1.987e-07, 0.3, 0.6667, 0.0, 0.6667, 0.2, 0.6667, 0.2, 1.0, 0.0, 1.0, 0.6, 0.6667, 0.6, 1.987e-07, 0.8, 0.0, 0.8, 0.6667, 0.8, 0.6667, 0.8, 1.987e-07, 1.0, 0.0, 1.0, 0.6667, 0.3, 0.6667, 0.3, 0.0, 0.6, 0.0, 0.6, 0.6667, 0.4, 0.6667, 0.6, 0.6667, 0.6, 1.0, 0.4, 1.0, 8.941e-08, 0.6667, 0.0, 0.0, 0.3, 1.987e-07, 0.3, 0.6667, 0.0, 0.6667, 0.2, 0.6667, 0.2, 1.0, 0.0, 1.0, 0.6, 0.6667, 0.6, 1.987e-07, 0.8, 0.0, 0.8, 0.6667, 0.8, 0.6667, 0.8, 1.987e-07, 1.0, 0.0, 1.0, 0.6667, 0.3, 0.6667, 0.3, 0.0, 0.6, 0.0, 0.6, 0.6667, 0.4, 0.6667, 0.6, 0.6667, 0.6, 1.0, 0.4, 1.0, 8.941e-08, 0.6667, 0.0, 0.0, 0.3, 1.987e-07, 0.3, 0.6667, 0.0, 0.6667, 0.2, 0.6667, 0.2, 1.0, 0.0, 1.0, 0.6, 0.6667, 0.6, 1.987e-07, 0.8, 0.0, 0.8, 0.6667, 0.8, 0.6667, 0.8, 1.987e-07, 1.0, 0.0, 1.0, 0.6667, 0.3, 0.6667, 0.3, 0.0, 0.6, 0.0, 0.6, 0.6667, 0.4, 0.6667, 0.6, 0.6667, 0.6, 1.0, 0.4, 1.0, 8.941e-08, 0.6667, 0.0, 0.0, 0.3, 1.987e-07, 0.3, 0.6667, 0.0, 0.6667, 0.2, 0.6667, 0.2, 1.0, 0.0, 1.0, 0.6, 0.6667, 0.6, 1.987e-07, 0.8, 0.0, 0.8, 0.6667, 0.8, 0.6667, 0.8, 1.987e-07, 1.0, 0.0, 1.0, 0.6667, 8.941e-08, 0.6667, 0.0, 0.0, 0.3, 1.987e-07, 0.3, 0.6667, 0.3, 0.6667, 0.3, 0.0, 0.6, 0.0, 0.6, 0.6667, 0.4, 0.6667, 0.6, 0.6667, 0.6, 1.0, 0.4, 1.0, 0.0, 0.6667, 0.2, 0.6667, 0.2, 1.0, 0.0, 1.0, 0.6, 0.6667, 0.6, 1.987e-07, 0.8, 0.0, 0.8, 0.6667, 0.8, 0.6667, 0.8, 1.987e-07, 1.0, 0.0, 1.0, 0.6667, 8.941e-08, 0.6667, 0.0, 0.0, 0.3, 1.987e-07, 0.3, 0.6667, 0.3, 0.6667, 0.3, 0.0, 0.6, 0.0, 0.6, 0.6667, 0.4, 0.6667, 0.6, 0.6667, 0.6, 1.0, 0.4, 1.0, 0.0, 0.6667, 0.2, 0.6667, 0.2, 1.0, 0.0, 1.0, 0.6, 0.6667, 0.6, 1.987e-07, 0.8, 0.0, 0.8, 0.6667, 0.8, 0.6667, 0.8, 1.987e-07, 1.0, 0.0, 1.0, 0.6667, 8.941e-08, 0.6667, 0.0, 0.0, 0.3, 1.987e-07, 0.3, 0.6667, 0.3, 0.6667, 0.3, 0.0, 0.6, 0.0, 0.6, 0.6667, 0.4, 0.6667, 0.6, 0.6667, 0.6, 1.0, 0.4, 1.0, 0.0, 0.6667, 0.2, 0.6667, 0.2, 1.0, 0.0, 1.0, 0.6, 0.6667, 0.6, 1.987e-07, 0.8, 0.0, 0.8, 0.6667, 0.8, 0.6667, 0.8, 1.987e-07, 1.0, 0.0, 1.0, 0.6667, 8.941e-08, 0.6667, 0.0, 0.0, 0.3, 1.987e-07, 0.3, 0.6667, 0.3, 0.6667, 0.3, 0.0, 0.6, 0.0, 0.6, 0.6667, 0.4, 0.6667, 0.6, 0.6667, 0.6, 1.0, 0.4, 1.0, 0.0, 0.6667, 0.2, 0.6667, 0.2, 1.0, 0.0, 1.0, 0.6, 0.6667, 0.6, 1.987e-07, 0.8, 0.0, 0.8, 0.6667, 0.8, 0.6667, 0.8, 1.987e-07, 1.0, 0.0, 1.0, 0.6667, 8.941e-08, 0.6667, 0.0, 0.0, 0.3, 1.987e-07, 0.3, 0.6667, 0.3, 0.6667, 0.3, 0.0, 0.6, 0.0, 0.6, 0.6667, 0.4, 0.6667, 0.6, 0.6667, 0.6, 1.0, 0.4, 1.0, 0.0, 0.6667, 0.2, 0.6667, 0.2, 1.0, 0.0, 1.0, 0.6, 0.6667, 0.6, 1.987e-07, 0.8, 0.0, 0.8, 0.6667, 0.8, 0.6667, 0.8, 1.987e-07, 1.0, 0.0, 1.0, 0.6667, 8.941e-08, 0.6667, 0.0, 0.0, 0.3, 1.987e-07, 0.3, 0.6667, 0.3, 0.6667, 0.3, 0.0, 0.6, 0.0, 0.6, 0.6667, 0.4, 0.6667, 0.6, 0.6667, 0.6, 1.0, 0.4, 1.0, 0.0, 0.6667, 0.2, 0.6667, 0.2, 1.0, 0.0, 1.0, 0.6, 0.6667, 0.6, 1.987e-07, 0.8, 0.0, 0.8, 0.6667, 0.8, 0.6667, 0.8, 1.987e-07, 1.0, 0.0, 1.0, 0.6667, 8.941e-08, 0.6667, 0.0, 0.0, 0.3, 1.987e-07, 0.3, 0.6667, 0.3, 0.6667, 0.3, 0.0, 0.6, 0.0, 0.6, 0.6667, 0.4, 0.6667, 0.6, 0.6667, 0.6, 1.0, 0.4, 1.0, 0.0, 0.6667, 0.2, 0.6667, 0.2, 1.0, 0.0, 1.0, 0.6, 0.6667, 0.6, 1.987e-07, 0.8, 0.0, 0.8, 0.6667, 0.8, 0.6667, 0.8, 1.987e-07, 1.0, 0.0, 1.0, 0.6667, 0.8, 0.6667, 0.8, 1.987e-07, 1.0, 0.0, 1.0, 0.6667, 0.6, 0.6667, 0.6, 1.987e-07, 0.8, 0.0, 0.8, 0.6667, 0.0, 0.6667, 0.2, 0.6667, 0.2, 1.0, 0.0, 1.0, 0.4, 0.6667, 0.6, 0.6667, 0.6, 1.0, 0.4, 1.0, 0.3, 0.6667, 0.3, 0.0, 0.6, 0.0, 0.6, 0.6667, 8.941e-08, 0.6667, 0.0, 0.0, 0.3, 1.987e-07, 0.3, 0.6667, 8.941e-08, 0.6667, 0.0, 0.0, 0.3, 1.987e-07, 0.3, 0.6667, 0.3, 0.6667, 0.3, 0.0, 0.6, 0.0, 0.6, 0.6667, 0.4, 0.6667, 0.6, 0.6667, 0.6, 1.0, 0.4, 1.0, 0.0, 0.6667, 0.2, 0.6667, 0.2, 1.0, 0.0, 1.0, 0.6, 0.6667, 0.6, 1.987e-07, 0.8, 0.0, 0.8, 0.6667, 0.8, 0.6667, 0.8, 1.987e-07, 1.0, 0.0, 1.0, 0.6667, 0.8, 0.6667, 0.8, 1.987e-07, 1.0, 0.0, 1.0, 0.6667, 0.6, 0.6667, 0.6, 1.987e-07, 0.8, 0.0, 0.8, 0.6667, 0.0, 0.6667, 0.2, 0.6667, 0.2, 1.0, 0.0, 1.0, 0.4, 0.6667, 0.6, 0.6667, 0.6, 1.0, 0.4, 1.0, 0.3, 0.6667, 0.3, 0.0, 0.6, 0.0, 0.6, 0.6667, 8.941e-08, 0.6667, 0.0, 0.0, 0.3, 1.987e-07, 0.3, 0.6667, 0.8, 0.6667, 0.8, 1.987e-07, 1.0, 0.0, 1.0, 0.6667, 0.6, 0.6667, 0.6, 1.987e-07, 0.8, 0.0, 0.8, 0.6667, 0.0, 0.6667, 0.2, 0.6667, 0.2, 1.0, 0.0, 1.0, 0.4, 0.6667, 0.6, 0.6667, 0.6, 1.0, 0.4, 1.0, 0.3, 0.6667, 0.3, 0.0, 0.6, 0.0, 0.6, 0.6667, 8.941e-08, 0.6667, 0.0, 0.0, 0.3, 1.987e-07, 0.3, 0.6667, 0.3891, 1.0, 0.7783, 1.0, 0.7783, 1.0, 0.3891, 1.0, 0.3891, 1.0, 0.7783, 1.0, 0.7783, 1.0, 0.3891, 1.0, 0.3891, 1.0, 0.7783, 1.0, 0.7783, 1.0, 0.3891, 1.0, 0.8522, 1.0, 0.9261, 1.0, 0.9261, 1.0, 0.8522, 1.0, 0.3891, 0.0, 0.0, 0.0, 0.0, 0.0, 0.3891, 0.0, 0.9261, 0.0, 0.9261, 1.0, 0.8522, 1.0, 0.8522, 0.0, 1.0, 0.0, 1.0, 0.2049, 0.9261, 0.2049, 0.9261, 7.451e-09, 0.8522, 0.0, 0.8522, 1.0, 0.7783, 1.0, 0.7783, 0.0, 0.9261, 0.4099, 0.9261, 0.2049, 1.0, 0.2049, 1.0, 0.4099, 1.698e-07, 1.0, 0.0, 0.0, 0.3891, 0.0, 0.3891, 1.0, 0.7783, 0.0, 0.7783, 1.0, 0.3891, 1.0, 0.3891, 0.0, 0.8522, 1.0, 0.9261, 1.0, 0.9261, 1.0, 0.8522, 1.0, 0.8522, 1.0, 0.9261, 1.0, 0.9261, 1.0, 0.8522, 1.0, 0.8522, 1.0, 0.9261, 1.0, 0.9261, 1.0, 0.8522, 1.0, 0.8522, 0.0, 0.8522, 0.5, 0.7783, 0.5, 0.7783, 0.0, 8.488e-08, 0.5, 0.0, 0.0, 0.3891, 0.0, 0.3891, 0.5, 0.3891, 0.0, 0.0, 0.0, 0.0, 0.0, 0.3891, 0.0, 0.8522, 0.0, 0.7783, 0.0, 0.7783, 0.0, 0.8522, 0.0, 0.8522, 0.0, 0.7783, 0.0, 0.7783, 0.0, 0.8522, 0.0, 0.7783, 0.5, 0.7783, 1.0, 0.3891, 1.0, 0.3891, 0.5, 0.8522, 0.0, 0.7783, 0.0, 0.7783, 0.0, 0.8522, 0.0, 0.8522, 0.0, 0.7783, 0.0, 0.7783, 0.0, 0.8522, 0.0, 0.3891, 0.75, 1.273e-07, 0.75, 1.273e-07, 0.75, 0.3891, 0.75, 0.3891, 0.0, 0.0, 0.0, 0.0, 0.0, 0.3891, 0.0, 0.8522, 0.0, 0.7783, 0.0, 0.7783, 0.0, 0.8522, 0.0, 0.9261, 0.5, 0.9261, 1.0, 0.8522, 1.0, 0.8522, 0.5, 0.3891, 0.0, 0.0, 0.0, 0.0, 0.0, 0.3891, 0.0, 8.488e-08, 0.5, 0.3891, 0.5, 0.3891, 0.5, 8.488e-08, 0.5, 1.0, 0.0, 1.0, 0.2049, 0.9261, 0.2049, 0.9261, 7.451e-09, 0.3891, 1.0, 0.7783, 1.0, 0.7783, 1.0, 0.3891, 1.0, 0.3891, 1.0, 0.7783, 1.0, 0.7783, 1.0, 0.3891, 1.0, 0.3891, 0.0, 0.0, 0.0, 0.0, 0.0, 0.3891, 0.0, 0.8522, 1.0, 0.9261, 1.0, 0.9261, 1.0, 0.8522, 1.0, 0.9261, 0.0, 0.9261, 1.0, 0.8522, 1.0, 0.8522, 0.0, 1.0, 0.0, 1.0, 0.2049, 0.9261, 0.2049, 0.9261, 7.451e-09, 0.8522, 0.0, 0.8522, 1.0, 0.7783, 1.0, 0.7783, 0.0, 0.9261, 0.4099, 0.9261, 0.2049, 1.0, 0.2049, 1.0, 0.4099, 1.698e-07, 1.0, 0.0, 0.0, 0.3891, 0.0, 0.3891, 1.0, 0.7783, 0.0, 0.7783, 1.0, 0.3891, 1.0, 0.3891, 0.0, 8.488e-08, 0.5, 0.3891, 0.5, 0.3891, 0.5, 8.488e-08, 0.5, 8.488e-08, 0.5, 0.3891, 0.5, 0.3891, 0.5, 8.488e-08, 0.5, 0.8522, 0.25, 0.8522, 0.5, 0.8522, 0.5, 0.8522, 0.25, 0.7783, 0.5, 0.7783, 0.75, 0.7783, 0.75, 0.7783, 0.5, 1.273e-07, 0.75, 8.488e-08, 0.5, 0.3891, 0.5, 0.3891, 0.75, 0.8522, 0.25, 0.8522, 0.5, 0.8522, 0.5, 0.8522, 0.25, 0.7783, 0.5, 0.7783, 0.75, 0.7783, 0.75, 0.7783, 0.5, 0.3891, 0.75, 1.273e-07, 0.75, 1.273e-07, 0.75, 0.3891, 0.75, 0.9261, 0.0, 0.9261, 1.0, 0.8522, 1.0, 0.8522, 0.0, 1.0, 0.0, 1.0, 0.2049, 0.9261, 0.2049, 0.9261, 7.451e-09, 0.8522, 0.0, 0.8522, 1.0, 0.7783, 1.0, 0.7783, 0.0, 0.9261, 0.4099, 0.9261, 0.2049, 1.0, 0.2049, 1.0, 0.4099, 1.698e-07, 1.0, 0.0, 0.0, 0.3891, 0.0, 0.3891, 1.0, 0.7783, 0.0, 0.7783, 1.0, 0.3891, 1.0, 0.3891, 0.0, 0.9261, 0.0, 0.9261, 1.0, 0.8522, 1.0, 0.8522, 0.0, 1.0, 0.0, 1.0, 0.2049, 0.9261, 0.2049, 0.9261, 7.451e-09, 0.8522, 0.0, 0.8522, 1.0, 0.7783, 1.0, 0.7783, 0.0, 0.9261, 0.4099, 0.9261, 0.2049, 1.0, 0.2049, 1.0, 0.4099, 1.698e-07, 1.0, 0.0, 0.0, 0.3891, 0.0, 0.3891, 1.0, 0.7783, 0.0, 0.7783, 1.0, 0.3891, 1.0, 0.3891, 0.0, 0.3333, 0.5, 0.6667, 0.5, 0.6667, 0.3818, 0.6569, 0.3795, 0.6461, 0.3764, 0.6041, 0.3652, 0.6009, 0.3647, 0.5997, 0.3647, 0.5889, 0.3647, 0.5677, 0.3659, 0.5655, 0.3656, 0.5512, 0.3645, 0.5263, 0.3643, 0.5234, 0.3647, 0.4725, 0.3667, 0.4546, 0.3627, 0.4283, 0.3627, 0.4062, 0.3656, 0.3823, 0.3651, 0.3496, 0.3575, 0.3422, 0.3548, 0.3383, 0.3552, 0.3333, 0.3554, 0.8924, 0.0, 0.89, 0.01269, 0.8803, 0.06155, 0.8697, 0.09816, 0.8552, 0.1388, 0.8439, 0.1973, 0.8412, 0.2087, 0.8405, 0.224, 1.0, 0.224, 1.0, 0.0, 0.01111, 0.875, 2.36e-08, 0.8818, 0.0, 1.0, 0.01111, 1.0, 0.8405, 0.224, 0.8404, 0.2248, 0.8379, 0.2739, 0.8171, 0.3129, 0.8035, 0.341, 0.8023, 0.3834, 0.8002, 0.4341, 0.7957, 0.448, 1.0, 0.4479, 1.0, 0.224, 0.0, 0.0, 0.0, 0.0, 0.0, 0.0, 0.0, 0.0, 0.0, 0.0, 0.0, 0.0, 0.0, 0.0, 0.0, 0.0, 0.1589, 1.0, 0.1667, 1.0, 0.1667, 0.8507, 0.1589, 0.8507, 0.1667, 0.8142, 0.1589, 0.8172, 0.1589, 0.8507, 0.1667, 0.8507, 0.1744, 1.0, 0.1744, 0.8507, 0.1667, 0.8507, 0.1667, 1.0, 0.1744, 0.8113, 0.1667, 0.8142, 0.1667, 0.8507, 0.1744, 0.8507, 0.0, 0.0, 0.0, 0.0, 0.0, 0.0, 0.0, 0.0, 0.0, 0.0, 0.0, 0.0, 0.0, 0.0, 0.0, 0.0, 0.0, 0.0, 0.0, 0.0, 0.0, 0.0, 0.0, 0.0, 0.0, 0.0, 0.0, 0.0, 0.0, 0.0, 0.0, 0.0, 0.0, 0.0, 0.0, 0.0, 0.6667, 0.5, 0.3333, 0.5, 0.3333, 0.3554, 0.3383, 0.3552, 0.3422, 0.3548, 0.3496, 0.3575, 0.3823, 0.3651, 0.4062, 0.3656, 0.4283, 0.3627, 0.4546, 0.3627, 0.4725, 0.3667, 0.5234, 0.3647, 0.5263, 0.3643, 0.5512, 0.3645, 0.5655, 0.3656, 0.5677, 0.3659, 0.5889, 0.3647, 0.5997, 0.3647, 0.6009, 0.3647, 0.6041, 0.3652, 0.6461, 0.3764, 0.6569, 0.3795, 0.6667, 0.3818, 0.89, 0.01269, 0.8924, 0.0, 1.0, 0.0, 1.0, 0.224, 0.8405, 0.224, 0.8412, 0.2087, 0.8439, 0.1973, 0.8552, 0.1388, 0.8697, 0.09816, 0.8803, 0.06155, 2.36e-08, 0.8818, 0.01111, 0.875, 0.01111, 1.0, 0.0, 1.0, 0.8404, 0.2248, 0.8405, 0.224, 1.0, 0.224, 1.0, 0.4479, 0.7957, 0.448, 0.8002, 0.4341, 0.8023, 0.3834, 0.8035, 0.341, 0.8171, 0.3129, 0.8379, 0.2739, 0.0, 0.0, 0.0, 0.0, 0.0, 0.0, 0.0, 0.0, 0.3333, 0.8507, 0.3333, 1.0, 0.3222, 1.0, 0.3222, 0.8507, 0.3333, 0.743, 0.3333, 0.8507, 0.3222, 0.8507, 0.3222, 0.7489, 0.3295, 0.7448, 0.1667, 1.0, 0.1589, 1.0, 0.1589, 0.8507, 0.1667, 0.8507, 0.1589, 0.8172, 0.1667, 0.8142, 0.1667, 0.8507, 0.1589, 0.8507, 0.1744, 0.8507, 0.1744, 1.0, 0.1667, 1.0, 0.1667, 0.8507, 0.1667, 0.8142, 0.1744, 0.8113, 0.1744, 0.8507, 0.1667, 0.8507, 0.0, 0.0, 0.0, 0.0, 0.0, 0.0, 0.0, 0.0, 0.0, 0.0, 0.0, 0.0, 0.0, 0.0, 0.0, 0.0, 0.0, 0.0, 0.0, 0.0, 0.0, 0.0, 0.0, 0.0, 0.0, 0.0, 0.0, 0.0, 0.0, 0.0, 0.0, 0.0, 0.0, 0.0, 0.0, 0.0, 0.3383, 0.3552, 0.3383, 0.3552, 0.3333, 0.3554, 0.3333, 0.3554, 0.3422, 0.3548, 0.3422, 0.3548, 0.3383, 0.3552, 0.3383, 0.3552, 0.3496, 0.3575, 0.3496, 0.3575, 0.3422, 0.3548, 0.3422, 0.3548, 0.3823, 0.3651, 0.3823, 0.3651, 0.3496, 0.3575, 0.3496, 0.3575, 0.4062, 0.3656, 0.4062, 0.3656, 0.3823, 0.3651, 0.3823, 0.3651, 0.4283, 0.3627, 0.4283, 0.3627, 0.4062, 0.3656, 0.4062, 0.3656, 0.4546, 0.3627, 0.4546, 0.3627, 0.4283, 0.3627, 0.4283, 0.3627, 0.4725, 0.3667, 0.4725, 0.3667, 0.4546, 0.3627, 0.4546, 0.3627, 0.5234, 0.3647, 0.5234, 0.3647, 0.4725, 0.3667, 0.4725, 0.3667, 0.5263, 0.3643, 0.5263, 0.3643, 0.5234, 0.3647, 0.5234, 0.3647, 0.5512, 0.3645, 0.5512, 0.3645, 0.5263, 0.3643, 0.5263, 0.3643, 0.5655, 0.3656, 0.5655, 0.3656, 0.5512, 0.3645, 0.5512, 0.3645, 0.5889, 0.3647, 0.5889, 0.3647, 0.5677, 0.3659, 0.5677, 0.3659, 0.5997, 0.3647, 0.5997, 0.3647, 0.5889, 0.3647, 0.5889, 0.3647, 0.6461, 0.3764, 0.6461, 0.3764, 0.6041, 0.3652, 0.6041, 0.3652, 0.6569, 0.3795, 0.6569, 0.3795, 0.6461, 0.3764, 0.6461, 0.3764, 0.6667, 0.3818, 0.6667, 0.3818, 0.6569, 0.3795, 0.6569, 0.3795, 0.3333, 0.5, 0.3333, 0.5, 0.6667, 0.5, 0.6667, 0.5, 1.0, 0.224, 1.0, 0.224, 1.0, 0.0, 1.0, 0.0, 0.8412, 0.2087, 0.8412, 0.2087, 0.8405, 0.224, 0.8405, 0.224, 0.8439, 0.1973, 0.8439, 0.1973, 0.8412, 0.2087, 0.8412, 0.2087, 0.8552, 0.1388, 0.8552, 0.1388, 0.8439, 0.1973, 0.8439, 0.1973, 0.8697, 0.09816, 0.8697, 0.09816, 0.8552, 0.1388, 0.8552, 0.1388, 0.8803, 0.06155, 0.8803, 0.06155, 0.8697, 0.09816, 0.8697, 0.09816, 0.89, 0.01269, 0.89, 0.01269, 0.8803, 0.06155, 0.8803, 0.06155, 0.8924, 0.0, 0.8924, 0.0, 0.89, 0.01269, 0.89, 0.01269, 0.01111, 1.0, 0.01111, 1.0, 0.01111, 0.875, 0.01111, 0.875, 0.0, 1.0, 0.0, 1.0, 0.01111, 1.0, 0.01111, 1.0, 0.01111, 0.875, 0.01111, 0.875, 2.36e-08, 0.8818, 2.36e-08, 0.8818, 1.0, 0.4479, 1.0, 0.4479, 1.0, 0.224, 1.0, 0.224, 0.8002, 0.4341, 0.8002, 0.4341, 0.7957, 0.448, 0.7957, 0.448, 0.8023, 0.3834, 0.8023, 0.3834, 0.8002, 0.4341, 0.8002, 0.4341, 0.8035, 0.341, 0.8035, 0.341, 0.8023, 0.3834, 0.8023, 0.3834, 0.8171, 0.3129, 0.8171, 0.3129, 0.8035, 0.341, 0.8035, 0.341, 0.8379, 0.2739, 0.8379, 0.2739, 0.8171, 0.3129, 0.8171, 0.3129, 0.8404, 0.2248, 0.8404, 0.2248, 0.8379, 0.2739, 0.8379, 0.2739, 0.8405, 0.224, 0.8405, 0.224, 0.8404, 0.2248, 0.8404, 0.2248, 0.3333, 1.468e-07, 0.3333, 1.468e-07, 6.954e-08, 0.0, 6.954e-08, 0.0, 0.3232, 0.2581, 0.3232, 0.2581, 0.3333, 0.257, 0.3333, 0.257, 0.3161, 0.2593, 0.3161, 0.2593, 0.3232, 0.2581, 0.3232, 0.2581, 0.2892, 0.2525, 0.2892, 0.2525, 0.3161, 0.2593, 0.3161, 0.2593, 0.2696, 0.2481, 0.2696, 0.2481, 0.2892, 0.2525, 0.2892, 0.2525, 0.2628, 0.2492, 0.2628, 0.2492, 0.2696, 0.2481, 0.2696, 0.2481, 0.2592, 0.2537, 0.2592, 0.2537, 0.2628, 0.2492, 0.2628, 0.2492, 0.2389, 0.2706, 0.2389, 0.2706, 0.2592, 0.2537, 0.2592, 0.2537, 0.2123, 0.2718, 0.2123, 0.2718, 0.2389, 0.2706, 0.2389, 0.2706, 0.2, 0.2686, 0.2, 0.2686, 0.2123, 0.2718, 0.2123, 0.2718, 0.1562, 0.2747, 0.1562, 0.2747, 0.2, 0.2686, 0.2, 0.2686, 0.1055, 0.2699, 0.1055, 0.2699, 0.1509, 0.2743, 0.1509, 0.2743, 0.1028, 0.2698, 0.1028, 0.2698, 0.1055, 0.2699, 0.1055, 0.2699, 0.09229, 0.2727, 0.09229, 0.2727, 0.1028, 0.2698, 0.1028, 0.2698, 0.06061, 0.2811, 0.06061, 0.2811, 0.09229, 0.2727, 0.09229, 0.2727, 0.05251, 0.2824, 0.05251, 0.2824, 0.06061, 0.2811, 0.06061, 0.2811, 0.01458, 0.2717, 0.01458, 0.2717, 0.05251, 0.2824, 0.05251, 0.2824, 0.00737, 0.2728, 0.00737, 0.2728, 0.01458, 0.2717, 0.01458, 0.2717, 2.691e-08, 0.2746, 2.691e-08, 0.2746, 0.00737, 0.2728, 0.00737, 0.2728, 0.3222, 1.0, 0.3222, 1.0, 0.3333, 1.0, 0.3333, 1.0, 0.3222, 0.8507, 0.3222, 0.8507, 0.3222, 1.0, 0.3222, 1.0, 0.3222, 0.7489, 0.3222, 0.7489, 0.3222, 0.8507, 0.3222, 0.8507, 0.3295, 0.7448, 0.3295, 0.7448, 0.3222, 0.7489, 0.3222, 0.7489, 0.3333, 0.743, 0.3333, 0.743, 0.3295, 0.7448, 0.3295, 0.7448, 0.0, 0.0, 0.0, 0.0, 0.0, 0.0, 0.0, 0.0, 0.0, 0.0, 0.0, 0.0, 0.0, 0.0, 0.0, 0.0, 0.1667, 0.8142, 0.1667, 0.8142, 0.1589, 0.8172, 0.1589, 0.8172, 0.1744, 0.8113, 0.1744, 0.8113, 0.1667, 0.8142, 0.1667, 0.8142, 0.0, 0.0, 0.0, 0.0, 0.0, 0.0, 0.0, 0.0, 0.0, 0.0, 0.0, 0.0, 0.0, 0.0, 0.0, 0.0, 0.0, 0.0, 0.0, 0.0, 0.0, 0.0, 0.0, 0.0, 0.0, 0.0, 0.0, 0.0, 0.0, 0.0, 0.0, 0.0, 0.1589, 0.8507, 0.1589, 0.8507, 0.1589, 1.0, 0.1589, 1.0, 0.1589, 1.0, 0.1589, 1.0, 0.1667, 1.0, 0.1667, 1.0, 0.1589, 0.8172, 0.1589, 0.8172, 0.1589, 0.8507, 0.1589, 0.8507, 0.1667, 1.0, 0.1667, 1.0, 0.1744, 1.0, 0.1744, 1.0, 0.1744, 1.0, 0.1744, 1.0, 0.1744, 0.8507, 0.1744, 0.8507, 0.1744, 0.8507, 0.1744, 0.8507, 0.1744, 0.8113, 0.1744, 0.8113, 0.0, 0.0, 0.0, 0.0, 0.09229, 0.2727, 0.1028, 0.2698, 0.1055, 0.2699, 0.1509, 0.2743, 0.0, 0.0, 0.2, 0.2686, 2.691e-08, 0.2746, 6.954e-08, 0.0, 0.3333, 1.468e-07, 0.3333, 0.1493, 0.3333, 0.257, 0.3232, 0.2581, 0.3161, 0.2593, 0.2892, 0.2525, 0.2696, 0.2481, 0.2628, 0.2492, 0.2592, 0.2537, 0.2389, 0.2706, 0.2123, 0.2718, 0.2, 0.2686, 0.1562, 0.2747, 0.1555, 0.2748, 0.1553, 0.2747, 0.1509, 0.2743, 0.1055, 0.2699, 0.1028, 0.2698, 0.09229, 0.2727, 0.06061, 0.2811, 0.05251, 0.2824, 0.01458, 0.2717, 0.00737, 0.2728, 0.3333, 1.468e-07, 6.954e-08, 0.0, 6.954e-08, 0.0, 0.3333, 1.468e-07, 0.1055, 0.2699, 0.1509, 0.2743, 0.1509, 0.2743, 0.1055, 0.2699, 0.0, 0.0, 0.0, 0.0, 0.0, 0.0, 0.0, 0.0, 0.3232, 0.2581, 0.3333, 0.257, 0.3333, 0.257, 0.3232, 0.2581, 6.954e-08, 0.0, 0.3333, 1.468e-07, 0.3333, 1.468e-07, 6.954e-08, 0.0, 0.1028, 0.2698, 0.1055, 0.2699, 0.1055, 0.2699, 0.1028, 0.2698, 0.1509, 0.2743, 0.1055, 0.2699, 0.1055, 0.2699, 0.1509, 0.2743, 0.3161, 0.2593, 0.3232, 0.2581, 0.3232, 0.2581, 0.3161, 0.2593, 0.3333, 0.257, 0.3232, 0.2581, 0.3232, 0.2581, 0.3333, 0.257, 0.09229, 0.2727, 0.1028, 0.2698, 0.1028, 0.2698, 0.09229, 0.2727, 0.1055, 0.2699, 0.1028, 0.2698, 0.1028, 0.2698, 0.1055, 0.2699, 0.2892, 0.2525, 0.3161, 0.2593, 0.3161, 0.2593, 0.2892, 0.2525, 0.3232, 0.2581, 0.3161, 0.2593, 0.3161, 0.2593, 0.3232, 0.2581, 0.06061, 0.2811, 0.09229, 0.2727, 0.09229, 0.2727, 0.06061, 0.2811, 0.1028, 0.2698, 0.09229, 0.2727, 0.09229, 0.2727, 0.1028, 0.2698, 0.2696, 0.2481, 0.2892, 0.2525, 0.2892, 0.2525, 0.2696, 0.2481, 0.3161, 0.2593, 0.2892, 0.2525, 0.2892, 0.2525, 0.3161, 0.2593, 0.05251, 0.2824, 0.06061, 0.2811, 0.06061, 0.2811, 0.05251, 0.2824, 0.09229, 0.2727, 0.06061, 0.2811, 0.06061, 0.2811, 0.09229, 0.2727, 0.2628, 0.2492, 0.2696, 0.2481, 0.2696, 0.2481, 0.2628, 0.2492, 0.2892, 0.2525, 0.2696, 0.2481, 0.2696, 0.2481, 0.2892, 0.2525, 0.01458, 0.2717, 0.05251, 0.2824, 0.05251, 0.2824, 0.01458, 0.2717, 0.06061, 0.2811, 0.05251, 0.2824, 0.05251, 0.2824, 0.06061, 0.2811, 0.2592, 0.2537, 0.2628, 0.2492, 0.2628, 0.2492, 0.2592, 0.2537, 0.2696, 0.2481, 0.2628, 0.2492, 0.2628, 0.2492, 0.2696, 0.2481, 0.00737, 0.2728, 0.01458, 0.2717, 0.01458, 0.2717, 0.00737, 0.2728, 0.05251, 0.2824, 0.01458, 0.2717, 0.01458, 0.2717, 0.05251, 0.2824, 0.2389, 0.2706, 0.2592, 0.2537, 0.2592, 0.2537, 0.2389, 0.2706, 0.2628, 0.2492, 0.2592, 0.2537, 0.2592, 0.2537, 0.2628, 0.2492, 2.691e-08, 0.2746, 0.00737, 0.2728, 0.00737, 0.2728, 2.691e-08, 0.2746, 0.01458, 0.2717, 0.00737, 0.2728, 0.00737, 0.2728, 0.01458, 0.2717, 0.2123, 0.2718, 0.2389, 0.2706, 0.2389, 0.2706, 0.2123, 0.2718, 0.2592, 0.2537, 0.2389, 0.2706, 0.2389, 0.2706, 0.2592, 0.2537, 0.00737, 0.2728, 2.691e-08, 0.2746, 2.691e-08, 0.2746, 0.00737, 0.2728, 0.2, 0.2686, 0.2123, 0.2718, 0.2123, 0.2718, 0.2, 0.2686, 0.2389, 0.2706, 0.2123, 0.2718, 0.2123, 0.2718, 0.2389, 0.2706, 0.3333, 0.8507, 0.3333, 1.0, 0.3333, 1.0, 0.3333, 0.8507, 0.1562, 0.2747, 0.2, 0.2686, 0.2, 0.2686, 0.1562, 0.2747, 0.2123, 0.2718, 0.2, 0.2686, 0.2, 0.2686, 0.2123, 0.2718, 0.3333, 0.743, 0.3333, 0.8507, 0.3333, 0.8507, 0.3333, 0.743, 0.3333, 1.0, 0.3333, 0.8507, 0.3333, 0.8507, 0.3333, 1.0, 0.0, 0.0, 0.0, 0.0, 0.0, 0.0, 0.0, 0.0, 0.2, 0.2686, 0.1562, 0.2747, 0.1562, 0.2747, 0.2, 0.2686, 1.0, 0.4479, 0.7957, 0.448, 0.7957, 0.448, 1.0, 0.4479, 0.3333, 0.8507, 0.3333, 0.743, 0.3333, 0.743, 0.3333, 0.8507, 0.0, 0.0, 0.0, 0.0, 0.0, 0.0, 0.0, 0.0, 0.0, 0.0, 0.0, 0.0, 0.0, 0.0, 0.0, 0.0, 0.7957, 0.448, 1.0, 0.4479, 1.0, 0.4479, 0.7957, 0.448, 0.0, 0.0, 0.0, 0.0, 0.01458, 0.2717, 0.05251, 0.2824, 0.06061, 0.2811, 0.0, 0.0, 0.0, 0.0, 0.2123, 0.2718, 0.2389, 0.2706, 0.2592, 0.2537, 0.2628, 0.2492, 0.2696, 0.2481, 0.0, 0.0, 0.0, 0.0, 0.2892, 0.2525, 0.3161, 0.2593, 0.3232, 0.2581, 0.0, 0.0, 0.0, 0.0, 6.954e-08, 0.0, 0.6667, 0.448, 0.6667, 0.6719, 1.0, 0.6719, 1.0, 0.6615, 1.0, 0.4629, 1.0, 0.448, 0.6667, 0.8959, 1.0, 0.8959, 1.0, 0.881, 1.0, 0.6824, 1.0, 0.6719, 0.6667, 0.6719, 0.6667, 0.6719, 0.6667, 0.6719, 0.6667, 0.448, 0.6667, 0.448, 1.0, 0.6719, 1.0, 0.6719, 1.0, 0.6824, 1.0, 0.6824, 1.0, 0.4629, 1.0, 0.4629, 1.0, 0.6615, 1.0, 0.6615, 1.0, 0.6615, 1.0, 0.6615, 1.0, 0.6719, 1.0, 0.6719, 1.0, 0.881, 1.0, 0.881, 1.0, 0.8959, 1.0, 0.8959, 1.0, 0.8959, 1.0, 0.8959, 0.6667, 0.8959, 0.6667, 0.8959, 1.0, 0.6824, 1.0, 0.6824, 1.0, 0.881, 1.0, 0.881, 0.6667, 0.448, 0.6667, 0.448, 1.0, 0.448, 1.0, 0.448, 0.6667, 0.8959, 0.6667, 0.8959, 0.6667, 0.6719, 0.6667, 0.6719, 1.0, 0.448, 1.0, 0.448, 1.0, 0.4629, 1.0, 0.4629])
me_cube_002.materials.append(mat_greek_minery_stones)
me_cube_002.materials.append(mat_greek_minery_ground)
me_cube_002.materials.append(mat_greek_minery_wood)
me_cube_002.materials.append(mat_greek_minery_wall)
me_cube_002.use_remesh_preserve_volume = False
me_cube_002.use_remesh_preserve_attributes = False
me_cube_002.use_mirror_vertex_groups = False
me_cube_002.update()

# ---- objects
ob_stones = bpy.data.objects.new('Stones', me_cube_002)

# ---- transforms, parenting, visibility, modifiers, constraints
ob_stones.location = (0.0, 0.0, 0.0)
ob_stones.rotation_euler = (1.571, 0.0, 0.0)
ob_stones.lock_rotations_4d = False
ob_stones.empty_display_type = 'ARROWS'
ob_stones.lineart.crease_threshold = 0.0

# ---- collection membership
col_collection_1.objects.link(ob_stones)

# ---- scene / render settings (as saved in the file)
scene.frame_start = 1; scene.frame_end = 250; scene.frame_set(37)
scene.render.engine = 'BLENDER_EEVEE_NEXT'
scene.render.resolution_percentage = 50
scene.render.dither_intensity = 0.0
scene.cycles.use_denoising = False
scene.cycles.samples = 10
scene.cycles.sampling_pattern = 'TABULATED_SOBOL'
scene.cycles.light_sampling_threshold = 0.0
scene.cycles.use_adaptive_sampling = False
scene.cycles.use_light_tree = False
scene.cycles.blur_glossy = 0.0
scene.cycles.pixel_filter_type = 'GAUSSIAN'
scene.cycles.sample_clamp_indirect = 0.0
scene.view_settings.view_transform = 'Standard'
bpy.context.view_layer.update()

# ---- added for rendering (the .blend has no active camera and no usable light): camera, sun
cam_auto = bpy.data.cameras.new('AutoCamera')
cam_auto.lens = 50.0
cam_auto.sensor_width = 36.0
cam_auto.clip_end = 1000.0
ob_auto_camera = bpy.data.objects.new('AutoCamera', cam_auto)
scene.collection.objects.link(ob_auto_camera)
ob_auto_camera.location = (3.81237, -4.57067, 3.6228)
ob_auto_camera.rotation_euler = (1.09748, -7.21219e-08, 0.694738)
scene.camera = ob_auto_camera
light_auto_sun = bpy.data.lights.new('AutoSun', 'SUN')
light_auto_sun.energy = 3.0
light_auto_sun.angle = 0.0523599
ob_auto_sun = bpy.data.objects.new('AutoSun', light_auto_sun)
scene.collection.objects.link(ob_auto_sun)
ob_auto_sun.rotation_euler = (0.872665, 0.174533, 0.523599)
bpy.context.view_layer.update()
